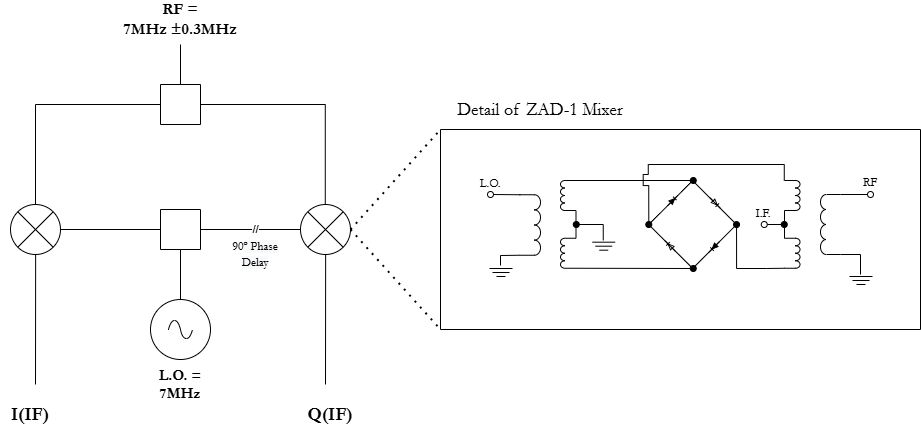

The diagram above was exported from draw.io. Its source (the exported page's mxGraphModel, read from the mxfile embedded in the PNG):
<mxGraphModel dx="1209" dy="712" grid="1" gridSize="10" guides="1" tooltips="1" connect="1" arrows="1" fold="1" page="1" pageScale="1" pageWidth="850" pageHeight="1100" math="0" shadow="0">
  <root>
    <mxCell id="0" />
    <mxCell id="1" parent="0" />
    <mxCell id="XbomezEC8QkYvUlOZwbO-3" parent="1" style="pointerEvents=1;verticalLabelPosition=bottom;shadow=0;dashed=0;align=center;html=1;verticalAlign=top;shape=mxgraph.electrical.signal_sources.source;aspect=fixed;points=[[0.5,0,0],[1,0.5,0],[0.5,1,0],[0,0.5,0]];elSignalType=ac;" value="" vertex="1">
      <mxGeometry height="60" width="60" x="380" y="515" as="geometry" />
    </mxCell>
    <mxCell id="XbomezEC8QkYvUlOZwbO-4" edge="1" parent="1" style="endArrow=none;html=1;rounded=0;entryX=0.5;entryY=0;entryDx=0;entryDy=0;entryPerimeter=0;" target="XbomezEC8QkYvUlOZwbO-3" value="">
      <mxGeometry height="50" relative="1" width="50" as="geometry">
        <mxPoint x="410" y="465" as="sourcePoint" />
        <mxPoint x="520" y="565" as="targetPoint" />
      </mxGeometry>
    </mxCell>
    <mxCell id="XbomezEC8QkYvUlOZwbO-9" parent="1" style="swimlane;startSize=0;" value="" vertex="1">
      <mxGeometry height="40" width="40" x="390" y="425" as="geometry">
        <mxRectangle height="40" width="50" x="300" y="80" as="alternateBounds" />
      </mxGeometry>
    </mxCell>
    <mxCell id="XbomezEC8QkYvUlOZwbO-12" edge="1" parent="1" style="endArrow=none;html=1;rounded=0;entryX=0;entryY=0.5;entryDx=0;entryDy=0;" target="XbomezEC8QkYvUlOZwbO-9" value="">
      <mxGeometry height="50" relative="1" width="50" as="geometry">
        <mxPoint x="290" y="445" as="sourcePoint" />
        <mxPoint x="490" y="495" as="targetPoint" />
      </mxGeometry>
    </mxCell>
    <mxCell id="XbomezEC8QkYvUlOZwbO-14" edge="1" parent="1" source="XbomezEC8QkYvUlOZwbO-9" style="endArrow=none;html=1;rounded=0;exitX=1;exitY=0.5;exitDx=0;exitDy=0;entryX=0;entryY=0.5;entryDx=0;entryDy=0;entryPerimeter=0;" target="XbomezEC8QkYvUlOZwbO-16" value="">
      <mxGeometry height="50" relative="1" width="50" as="geometry">
        <mxPoint x="450" y="445" as="sourcePoint" />
        <mxPoint x="490" y="445" as="targetPoint" />
      </mxGeometry>
    </mxCell>
    <mxCell id="XbomezEC8QkYvUlOZwbO-21" connectable="0" parent="XbomezEC8QkYvUlOZwbO-14" style="edgeLabel;html=1;align=center;verticalAlign=middle;resizable=0;points=[];" value="//" vertex="1">
      <mxGeometry relative="1" x="0.0667" y="1" as="geometry">
        <mxPoint as="offset" />
      </mxGeometry>
    </mxCell>
    <mxCell id="XbomezEC8QkYvUlOZwbO-16" parent="1" style="verticalLabelPosition=bottom;shadow=0;dashed=0;align=center;html=1;verticalAlign=top;shape=mxgraph.electrical.abstract.multiplier;" value="" vertex="1">
      <mxGeometry height="50" width="50" x="530" y="420" as="geometry" />
    </mxCell>
    <mxCell id="XbomezEC8QkYvUlOZwbO-17" parent="1" style="verticalLabelPosition=bottom;shadow=0;dashed=0;align=center;html=1;verticalAlign=top;shape=mxgraph.electrical.abstract.multiplier;" value="" vertex="1">
      <mxGeometry height="50" width="50" x="240" y="420" as="geometry" />
    </mxCell>
    <mxCell id="XbomezEC8QkYvUlOZwbO-22" parent="1" style="text;html=1;whiteSpace=wrap;strokeColor=none;fillColor=none;align=center;verticalAlign=middle;rounded=0;fontSize=12;" value="&lt;font face=&quot;Garamond&quot;&gt;90&lt;span style=&quot;text-align: start; background-color: rgb(248, 249, 250);&quot;&gt;º Phase Delay&lt;/span&gt;&lt;/font&gt;" vertex="1">
      <mxGeometry height="30" width="70" x="450" y="455" as="geometry" />
    </mxCell>
    <mxCell id="XbomezEC8QkYvUlOZwbO-23" parent="1" style="text;html=1;whiteSpace=wrap;strokeColor=none;fillColor=none;align=center;verticalAlign=middle;rounded=0;" value="&lt;font face=&quot;Garamond&quot; style=&quot;font-size: 18px;&quot;&gt;&lt;b&gt;Q(IF)&lt;/b&gt;&lt;/font&gt;" vertex="1">
      <mxGeometry height="30" width="60" x="530" y="615" as="geometry" />
    </mxCell>
    <mxCell id="XbomezEC8QkYvUlOZwbO-24" parent="1" style="text;html=1;whiteSpace=wrap;strokeColor=none;fillColor=none;align=center;verticalAlign=middle;rounded=0;" value="&lt;font face=&quot;Garamond&quot; style=&quot;font-size: 18px;&quot;&gt;&lt;b&gt;I(IF)&lt;/b&gt;&lt;/font&gt;" vertex="1">
      <mxGeometry height="30" width="60" x="230" y="615" as="geometry" />
    </mxCell>
    <mxCell id="XbomezEC8QkYvUlOZwbO-30" parent="1" style="swimlane;startSize=0;" value="" vertex="1">
      <mxGeometry height="40" width="40" x="390" y="300" as="geometry">
        <mxRectangle height="40" width="50" x="300" y="80" as="alternateBounds" />
      </mxGeometry>
    </mxCell>
    <mxCell id="XbomezEC8QkYvUlOZwbO-33" edge="1" parent="XbomezEC8QkYvUlOZwbO-30" style="endArrow=none;html=1;rounded=0;" value="">
      <mxGeometry height="50" relative="1" width="50" as="geometry">
        <mxPoint x="40" y="20" as="sourcePoint" />
        <mxPoint x="165" y="20" as="targetPoint" />
      </mxGeometry>
    </mxCell>
    <mxCell id="XbomezEC8QkYvUlOZwbO-35" edge="1" parent="1" style="endArrow=none;html=1;rounded=0;" value="">
      <mxGeometry height="50" relative="1" width="50" as="geometry">
        <mxPoint x="265" y="600" as="sourcePoint" />
        <mxPoint x="265.14" y="470" as="targetPoint" />
      </mxGeometry>
    </mxCell>
    <mxCell id="XbomezEC8QkYvUlOZwbO-36" edge="1" parent="1" style="endArrow=none;html=1;rounded=0;" value="">
      <mxGeometry height="50" relative="1" width="50" as="geometry">
        <mxPoint x="555" y="600" as="sourcePoint" />
        <mxPoint x="555.14" y="470" as="targetPoint" />
      </mxGeometry>
    </mxCell>
    <mxCell id="XbomezEC8QkYvUlOZwbO-37" edge="1" parent="1" style="endArrow=none;html=1;rounded=0;entryX=0;entryY=0.5;entryDx=0;entryDy=0;" target="XbomezEC8QkYvUlOZwbO-30" value="">
      <mxGeometry height="50" relative="1" width="50" as="geometry">
        <mxPoint x="265" y="320" as="sourcePoint" />
        <mxPoint x="385" y="280" as="targetPoint" />
      </mxGeometry>
    </mxCell>
    <mxCell id="XbomezEC8QkYvUlOZwbO-39" edge="1" parent="1" source="XbomezEC8QkYvUlOZwbO-17" style="endArrow=none;html=1;rounded=0;exitX=0.5;exitY=0;exitDx=0;exitDy=0;exitPerimeter=0;" value="">
      <mxGeometry height="50" relative="1" width="50" as="geometry">
        <mxPoint x="350" y="380" as="sourcePoint" />
        <mxPoint x="265" y="320" as="targetPoint" />
      </mxGeometry>
    </mxCell>
    <mxCell id="XbomezEC8QkYvUlOZwbO-40" edge="1" parent="1" style="endArrow=none;html=1;rounded=0;exitX=0.5;exitY=0;exitDx=0;exitDy=0;exitPerimeter=0;" value="">
      <mxGeometry height="50" relative="1" width="50" as="geometry">
        <mxPoint x="554.78" y="420" as="sourcePoint" />
        <mxPoint x="554.78" y="320" as="targetPoint" />
      </mxGeometry>
    </mxCell>
    <mxCell id="XbomezEC8QkYvUlOZwbO-41" edge="1" parent="1" source="XbomezEC8QkYvUlOZwbO-30" style="endArrow=none;html=1;rounded=0;exitX=0.5;exitY=0;exitDx=0;exitDy=0;" value="">
      <mxGeometry height="50" relative="1" width="50" as="geometry">
        <mxPoint x="520" y="350" as="sourcePoint" />
        <mxPoint x="410" y="260" as="targetPoint" />
      </mxGeometry>
    </mxCell>
    <mxCell id="XbomezEC8QkYvUlOZwbO-42" parent="1" style="text;html=1;whiteSpace=wrap;strokeColor=none;fillColor=none;align=center;verticalAlign=middle;rounded=0;" value="&lt;font face=&quot;Garamond&quot; style=&quot;font-size: 16px;&quot;&gt;&lt;b&gt;&lt;font style=&quot;&quot;&gt;RF = 7MHz&lt;span style=&quot;background-color: light-dark(#ffffff, var(--ge-dark-color, #121212));&quot;&gt;&amp;nbsp;&lt;/span&gt;&lt;/font&gt;&lt;span style=&quot;text-align: start; background-color: light-dark(#ffffff, var(--ge-dark-color, #121212));&quot;&gt;±0.3MHz&lt;/span&gt;&lt;/b&gt;&lt;/font&gt;" vertex="1">
      <mxGeometry height="30" width="60" x="380" y="220" as="geometry" />
    </mxCell>
    <mxCell id="XbomezEC8QkYvUlOZwbO-44" parent="1" style="text;html=1;whiteSpace=wrap;strokeColor=none;fillColor=none;align=center;verticalAlign=middle;rounded=0;" value="&lt;font face=&quot;Garamond&quot; style=&quot;font-size: 15px;&quot;&gt;&lt;b&gt;L.O. = 7MHz&lt;/b&gt;&lt;/font&gt;" vertex="1">
      <mxGeometry height="30" width="60" x="380" y="585" as="geometry" />
    </mxCell>
    <mxCell id="XbomezEC8QkYvUlOZwbO-46" edge="1" parent="1" source="XbomezEC8QkYvUlOZwbO-16" style="endArrow=none;dashed=1;html=1;dashPattern=1 3;strokeWidth=2;rounded=0;entryX=0;entryY=0;entryDx=0;entryDy=0;exitX=1;exitY=0.5;exitDx=0;exitDy=0;exitPerimeter=0;" value="">
      <mxGeometry height="50" relative="1" width="50" as="geometry">
        <mxPoint x="570" y="520" as="sourcePoint" />
        <mxPoint x="670" y="345" as="targetPoint" />
      </mxGeometry>
    </mxCell>
    <mxCell id="XbomezEC8QkYvUlOZwbO-47" edge="1" parent="1" source="XbomezEC8QkYvUlOZwbO-16" style="endArrow=none;dashed=1;html=1;dashPattern=1 3;strokeWidth=2;rounded=0;entryX=0;entryY=1;entryDx=0;entryDy=0;exitX=1;exitY=0.5;exitDx=0;exitDy=0;exitPerimeter=0;" value="">
      <mxGeometry height="50" relative="1" width="50" as="geometry">
        <mxPoint x="620" y="580" as="sourcePoint" />
        <mxPoint x="670" y="545.0000000000001" as="targetPoint" />
      </mxGeometry>
    </mxCell>
    <mxCell id="XbomezEC8QkYvUlOZwbO-48" parent="1" style="text;html=1;whiteSpace=wrap;strokeColor=none;fillColor=none;align=center;verticalAlign=middle;rounded=0;" value="&lt;font face=&quot;Garamond&quot; style=&quot;font-size: 18px;&quot;&gt;Detail of ZAD-1 Mixer&lt;/font&gt;" vertex="1">
      <mxGeometry height="30" width="200" x="670" y="310" as="geometry" />
    </mxCell>
    <mxCell id="XbomezEC8QkYvUlOZwbO-112" connectable="0" parent="1" style="group;rotation=-180;" value="" vertex="1">
      <mxGeometry height="80" width="80" x="1050" y="390" as="geometry" />
    </mxCell>
    <mxCell id="XbomezEC8QkYvUlOZwbO-102" edge="1" parent="XbomezEC8QkYvUlOZwbO-112" style="endArrow=none;html=1;rounded=0;startArrow=oval;startFill=0;entryX=1;entryY=1;entryDx=0;entryDy=0;entryPerimeter=0;" target="XbomezEC8QkYvUlOZwbO-103" value="">
      <mxGeometry height="50" relative="1" width="50" as="geometry">
        <mxPoint x="50" y="20" as="sourcePoint" />
        <mxPoint x="17" y="20" as="targetPoint" />
      </mxGeometry>
    </mxCell>
    <mxCell id="XbomezEC8QkYvUlOZwbO-103" parent="XbomezEC8QkYvUlOZwbO-112" style="pointerEvents=1;verticalLabelPosition=bottom;shadow=0;dashed=0;align=center;html=1;verticalAlign=top;shape=mxgraph.electrical.inductors.inductor;rotation=-90;container=0;" value="" vertex="1">
      <mxGeometry height="20" width="60" x="-20" y="40" as="geometry" />
    </mxCell>
    <mxCell id="XbomezEC8QkYvUlOZwbO-105" edge="1" parent="XbomezEC8QkYvUlOZwbO-112" style="endArrow=none;html=1;rounded=0;" value="">
      <mxGeometry height="50" relative="1" width="50" as="geometry">
        <mxPoint x="47" y="80" as="sourcePoint" />
        <mxPoint x="47" y="80" as="targetPoint" />
      </mxGeometry>
    </mxCell>
    <mxCell id="XbomezEC8QkYvUlOZwbO-116" parent="XbomezEC8QkYvUlOZwbO-112" style="text;html=1;whiteSpace=wrap;strokeColor=none;fillColor=none;align=center;verticalAlign=middle;rounded=0;" value="&lt;font face=&quot;Garamond&quot;&gt;RF&lt;/font&gt;" vertex="1">
      <mxGeometry height="30" width="60" x="20" y="-7" as="geometry" />
    </mxCell>
    <mxCell id="XbomezEC8QkYvUlOZwbO-113" connectable="0" parent="1" style="group" value="" vertex="1">
      <mxGeometry height="110" width="80" x="690" y="384" as="geometry" />
    </mxCell>
    <mxCell id="XbomezEC8QkYvUlOZwbO-50" edge="1" parent="XbomezEC8QkYvUlOZwbO-113" style="endArrow=none;html=1;rounded=0;startArrow=oval;startFill=0;" value="">
      <mxGeometry height="50" relative="1" width="50" as="geometry">
        <mxPoint x="30" y="26" as="sourcePoint" />
        <mxPoint x="60" y="26.25" as="targetPoint" />
      </mxGeometry>
    </mxCell>
    <mxCell id="XbomezEC8QkYvUlOZwbO-51" parent="XbomezEC8QkYvUlOZwbO-113" style="pointerEvents=1;verticalLabelPosition=bottom;shadow=0;dashed=0;align=center;html=1;verticalAlign=top;shape=mxgraph.electrical.inductors.inductor;rotation=90;" value="" vertex="1">
      <mxGeometry height="21" width="60.5" x="39.25" y="46" as="geometry" />
    </mxCell>
    <mxCell id="XbomezEC8QkYvUlOZwbO-53" edge="1" parent="XbomezEC8QkYvUlOZwbO-113" style="endArrow=none;html=1;rounded=0;entryX=1;entryY=1;entryDx=0;entryDy=0;entryPerimeter=0;" target="XbomezEC8QkYvUlOZwbO-51" value="">
      <mxGeometry height="50" relative="1" width="50" as="geometry">
        <mxPoint x="40" y="87" as="sourcePoint" />
        <mxPoint x="60" y="52" as="targetPoint" />
      </mxGeometry>
    </mxCell>
    <mxCell id="XbomezEC8QkYvUlOZwbO-55" edge="1" parent="XbomezEC8QkYvUlOZwbO-113" style="endArrow=none;html=1;rounded=0;" value="">
      <mxGeometry height="50" relative="1" width="50" as="geometry">
        <mxPoint x="30" y="26.25" as="sourcePoint" />
        <mxPoint x="29.944681764357824" y="26.25829773534622" as="targetPoint" />
      </mxGeometry>
    </mxCell>
    <mxCell id="XbomezEC8QkYvUlOZwbO-56" parent="XbomezEC8QkYvUlOZwbO-113" style="text;html=1;whiteSpace=wrap;strokeColor=none;fillColor=none;align=center;verticalAlign=middle;rounded=0;" value="&lt;font face=&quot;Garamond&quot;&gt;L.O.&lt;/font&gt;" vertex="1">
      <mxGeometry height="30" width="60" as="geometry" />
    </mxCell>
    <mxCell id="XbomezEC8QkYvUlOZwbO-57" edge="1" parent="XbomezEC8QkYvUlOZwbO-113" style="endArrow=none;html=1;rounded=0;" value="">
      <mxGeometry height="50" relative="1" width="50" as="geometry">
        <mxPoint x="40" y="97" as="sourcePoint" />
        <mxPoint x="40" y="87" as="targetPoint" />
      </mxGeometry>
    </mxCell>
    <mxCell id="XbomezEC8QkYvUlOZwbO-58" edge="1" parent="XbomezEC8QkYvUlOZwbO-113" style="endArrow=none;html=1;rounded=0;" value="">
      <mxGeometry height="50" relative="1" width="50" as="geometry">
        <mxPoint x="29" y="100" as="sourcePoint" />
        <mxPoint x="52" y="100" as="targetPoint" />
      </mxGeometry>
    </mxCell>
    <mxCell id="XbomezEC8QkYvUlOZwbO-60" edge="1" parent="XbomezEC8QkYvUlOZwbO-113" style="endArrow=none;html=1;rounded=0;" value="">
      <mxGeometry height="50" relative="1" width="50" as="geometry">
        <mxPoint x="32" y="104" as="sourcePoint" />
        <mxPoint x="49" y="104" as="targetPoint" />
      </mxGeometry>
    </mxCell>
    <mxCell id="XbomezEC8QkYvUlOZwbO-61" edge="1" parent="XbomezEC8QkYvUlOZwbO-113" style="endArrow=none;html=1;rounded=0;" value="">
      <mxGeometry height="50" relative="1" width="50" as="geometry">
        <mxPoint x="36" y="108" as="sourcePoint" />
        <mxPoint x="45" y="108" as="targetPoint" />
      </mxGeometry>
    </mxCell>
    <mxCell id="XbomezEC8QkYvUlOZwbO-114" connectable="0" parent="1" style="group" value="" vertex="1">
      <mxGeometry height="100" width="240" x="790" y="380" as="geometry" />
    </mxCell>
    <mxCell id="XbomezEC8QkYvUlOZwbO-62" parent="XbomezEC8QkYvUlOZwbO-114" style="pointerEvents=1;verticalLabelPosition=bottom;shadow=0;dashed=0;align=center;html=1;verticalAlign=top;shape=mxgraph.electrical.inductors.inductor;rotation=-90;" value="" vertex="1">
      <mxGeometry height="15.5" width="30" x="-7.25" y="23.25" as="geometry" />
    </mxCell>
    <mxCell id="XbomezEC8QkYvUlOZwbO-63" parent="XbomezEC8QkYvUlOZwbO-114" style="pointerEvents=1;verticalLabelPosition=bottom;shadow=0;dashed=0;align=center;html=1;verticalAlign=top;shape=mxgraph.electrical.inductors.inductor;rotation=-90;" value="" vertex="1">
      <mxGeometry height="15.5" width="30" x="-7.25" y="81" as="geometry" />
    </mxCell>
    <mxCell id="XbomezEC8QkYvUlOZwbO-64" edge="1" parent="XbomezEC8QkYvUlOZwbO-114" source="XbomezEC8QkYvUlOZwbO-63" style="endArrow=none;html=1;rounded=0;entryX=0;entryY=1;entryDx=0;entryDy=0;entryPerimeter=0;exitX=1;exitY=1;exitDx=0;exitDy=0;exitPerimeter=0;" target="XbomezEC8QkYvUlOZwbO-62" value="">
      <mxGeometry height="50" relative="1" width="50" as="geometry">
        <mxPoint x="-37.25" y="106" as="sourcePoint" />
        <mxPoint x="12.75" y="56" as="targetPoint" />
      </mxGeometry>
    </mxCell>
    <mxCell id="XbomezEC8QkYvUlOZwbO-68" edge="1" parent="XbomezEC8QkYvUlOZwbO-114" style="endArrow=none;html=1;rounded=0;startArrow=oval;startFill=1;" value="">
      <mxGeometry height="50" relative="1" width="50" as="geometry">
        <mxPoint x="15.75" y="60" as="sourcePoint" />
        <mxPoint x="42.75" y="60" as="targetPoint" />
      </mxGeometry>
    </mxCell>
    <mxCell id="XbomezEC8QkYvUlOZwbO-70" edge="1" parent="XbomezEC8QkYvUlOZwbO-114" style="endArrow=none;html=1;rounded=0;" value="">
      <mxGeometry height="50" relative="1" width="50" as="geometry">
        <mxPoint x="42.75" y="76" as="sourcePoint" />
        <mxPoint x="42.75" y="60" as="targetPoint" />
      </mxGeometry>
    </mxCell>
    <mxCell id="XbomezEC8QkYvUlOZwbO-71" edge="1" parent="XbomezEC8QkYvUlOZwbO-114" style="endArrow=none;html=1;rounded=0;" value="">
      <mxGeometry height="50" relative="1" width="50" as="geometry">
        <mxPoint x="31.75" y="77.69" as="sourcePoint" />
        <mxPoint x="54.75" y="77.69" as="targetPoint" />
      </mxGeometry>
    </mxCell>
    <mxCell id="XbomezEC8QkYvUlOZwbO-72" edge="1" parent="XbomezEC8QkYvUlOZwbO-114" style="endArrow=none;html=1;rounded=0;" value="">
      <mxGeometry height="50" relative="1" width="50" as="geometry">
        <mxPoint x="34.75" y="81.69" as="sourcePoint" />
        <mxPoint x="51.75" y="81.69" as="targetPoint" />
      </mxGeometry>
    </mxCell>
    <mxCell id="XbomezEC8QkYvUlOZwbO-73" edge="1" parent="XbomezEC8QkYvUlOZwbO-114" style="endArrow=none;html=1;rounded=0;" value="">
      <mxGeometry height="50" relative="1" width="50" as="geometry">
        <mxPoint x="38.75" y="85.69" as="sourcePoint" />
        <mxPoint x="47.75" y="85.69" as="targetPoint" />
      </mxGeometry>
    </mxCell>
    <mxCell id="XbomezEC8QkYvUlOZwbO-74" edge="1" parent="XbomezEC8QkYvUlOZwbO-114" source="XbomezEC8QkYvUlOZwbO-62" style="endArrow=oval;html=1;rounded=0;exitX=1;exitY=1;exitDx=0;exitDy=0;exitPerimeter=0;endFill=1;" value="">
      <mxGeometry height="50" relative="1" width="50" as="geometry">
        <mxPoint x="2.75" y="66" as="sourcePoint" />
        <mxPoint x="132.75" y="16" as="targetPoint" />
      </mxGeometry>
    </mxCell>
    <mxCell id="XbomezEC8QkYvUlOZwbO-75" edge="1" parent="XbomezEC8QkYvUlOZwbO-114" source="XbomezEC8QkYvUlOZwbO-63" style="endArrow=oval;html=1;rounded=0;exitX=0;exitY=1;exitDx=0;exitDy=0;exitPerimeter=0;endFill=1;" value="">
      <mxGeometry height="50" relative="1" width="50" as="geometry">
        <mxPoint x="22.75" y="101" as="sourcePoint" />
        <mxPoint x="132.75" y="104" as="targetPoint" />
      </mxGeometry>
    </mxCell>
    <mxCell id="XbomezEC8QkYvUlOZwbO-91" edge="1" parent="XbomezEC8QkYvUlOZwbO-114" source="XbomezEC8QkYvUlOZwbO-78" style="edgeStyle=orthogonalEdgeStyle;rounded=0;orthogonalLoop=1;jettySize=auto;html=1;exitX=0;exitY=0;exitDx=0;exitDy=0;endArrow=none;endFill=0;startArrow=oval;startFill=1;entryX=0;entryY=1;entryDx=0;entryDy=0;entryPerimeter=0;" target="XbomezEC8QkYvUlOZwbO-93">
      <mxGeometry relative="1" as="geometry">
        <Array as="points">
          <mxPoint x="88.75" y="21" />
          <mxPoint x="82.75" y="21" />
          <mxPoint x="82.75" y="10" />
          <mxPoint x="87.75" y="10" />
          <mxPoint x="87.75" />
          <mxPoint x="223.75" />
          <mxPoint x="223.75" y="16" />
        </Array>
        <mxPoint x="223.75" y="-10" as="targetPoint" />
      </mxGeometry>
    </mxCell>
    <mxCell id="XbomezEC8QkYvUlOZwbO-78" parent="XbomezEC8QkYvUlOZwbO-114" style="swimlane;startSize=0;rotation=-45;" value="" vertex="1">
      <mxGeometry height="62.11" width="62.00106781186548" x="101.16999999999996" y="29.019999999999982" as="geometry" />
    </mxCell>
    <mxCell id="XbomezEC8QkYvUlOZwbO-84" parent="XbomezEC8QkYvUlOZwbO-78" style="pointerEvents=1;fillColor=strokeColor;verticalLabelPosition=bottom;shadow=0;dashed=0;align=center;html=1;verticalAlign=top;shape=mxgraph.electrical.diodes.diode;rotation=-45;" value="" vertex="1">
      <mxGeometry height="5" width="15" x="3.539999999999999" y="4.529999999999999" as="geometry" />
    </mxCell>
    <mxCell id="XbomezEC8QkYvUlOZwbO-87" parent="XbomezEC8QkYvUlOZwbO-78" style="pointerEvents=1;fillColor=strokeColor;verticalLabelPosition=bottom;shadow=0;dashed=0;align=center;html=1;verticalAlign=top;shape=mxgraph.electrical.diodes.diode;rotation=-225;" value="" vertex="1">
      <mxGeometry height="5" width="15" x="45.00106781186548" y="50.9810678118655" as="geometry" />
    </mxCell>
    <mxCell id="XbomezEC8QkYvUlOZwbO-85" parent="XbomezEC8QkYvUlOZwbO-114" style="pointerEvents=1;fillColor=strokeColor;verticalLabelPosition=bottom;shadow=0;dashed=0;align=center;html=1;verticalAlign=top;shape=mxgraph.electrical.diodes.diode;rotation=45;" value="" vertex="1">
      <mxGeometry height="5" width="15" x="147.16999999999996" y="36" as="geometry" />
    </mxCell>
    <mxCell id="XbomezEC8QkYvUlOZwbO-86" parent="XbomezEC8QkYvUlOZwbO-114" style="pointerEvents=1;fillColor=strokeColor;verticalLabelPosition=bottom;shadow=0;dashed=0;align=center;html=1;verticalAlign=top;shape=mxgraph.electrical.diodes.diode;rotation=-135;" value="" vertex="1">
      <mxGeometry height="5" width="15" x="102.17106781186544" y="79.00106781186548" as="geometry" />
    </mxCell>
    <mxCell id="XbomezEC8QkYvUlOZwbO-94" edge="1" parent="XbomezEC8QkYvUlOZwbO-114" source="XbomezEC8QkYvUlOZwbO-93" style="edgeStyle=orthogonalEdgeStyle;rounded=0;orthogonalLoop=1;jettySize=auto;html=1;exitX=1;exitY=1;exitDx=0;exitDy=0;exitPerimeter=0;endArrow=none;endFill=0;entryX=0;entryY=1;entryDx=0;entryDy=0;entryPerimeter=0;jumpStyle=none;jumpSize=6;" target="XbomezEC8QkYvUlOZwbO-95">
      <mxGeometry relative="1" as="geometry">
        <Array as="points" />
        <mxPoint x="205.75" y="74" as="targetPoint" />
      </mxGeometry>
    </mxCell>
    <mxCell id="XbomezEC8QkYvUlOZwbO-93" parent="XbomezEC8QkYvUlOZwbO-114" style="pointerEvents=1;verticalLabelPosition=bottom;shadow=0;dashed=0;align=center;html=1;verticalAlign=top;shape=mxgraph.electrical.inductors.inductor;rotation=90;" value="" vertex="1">
      <mxGeometry height="15.5" width="30" x="216.75" y="23.25" as="geometry" />
    </mxCell>
    <mxCell id="XbomezEC8QkYvUlOZwbO-95" parent="XbomezEC8QkYvUlOZwbO-114" style="pointerEvents=1;verticalLabelPosition=bottom;shadow=0;dashed=0;align=center;html=1;verticalAlign=top;shape=mxgraph.electrical.inductors.inductor;rotation=90;" value="" vertex="1">
      <mxGeometry height="15.5" width="30" x="216.75" y="81" as="geometry" />
    </mxCell>
    <mxCell id="XbomezEC8QkYvUlOZwbO-96" edge="1" parent="XbomezEC8QkYvUlOZwbO-114" source="XbomezEC8QkYvUlOZwbO-78" style="edgeStyle=orthogonalEdgeStyle;rounded=0;orthogonalLoop=1;jettySize=auto;html=1;exitX=1;exitY=1;exitDx=0;exitDy=0;entryX=1;entryY=1;entryDx=0;entryDy=0;entryPerimeter=0;endArrow=none;endFill=0;startArrow=oval;startFill=1;" target="XbomezEC8QkYvUlOZwbO-95">
      <mxGeometry relative="1" as="geometry">
        <Array as="points">
          <mxPoint x="175.75" y="104" />
          <mxPoint x="205.75" y="104" />
        </Array>
      </mxGeometry>
    </mxCell>
    <mxCell id="XbomezEC8QkYvUlOZwbO-100" edge="1" parent="XbomezEC8QkYvUlOZwbO-114" style="endArrow=oval;html=1;rounded=0;startArrow=oval;startFill=0;endFill=1;" value="">
      <mxGeometry height="50" relative="1" width="50" as="geometry">
        <mxPoint x="203.75" y="60" as="sourcePoint" />
        <mxPoint x="223.75" y="60" as="targetPoint" />
      </mxGeometry>
    </mxCell>
    <mxCell id="XbomezEC8QkYvUlOZwbO-101" parent="XbomezEC8QkYvUlOZwbO-114" style="text;html=1;whiteSpace=wrap;strokeColor=none;fillColor=none;align=center;verticalAlign=middle;rounded=0;" value="&lt;font face=&quot;Garamond&quot;&gt;I.F.&lt;/font&gt;" vertex="1">
      <mxGeometry height="30" width="60" x="172.75" y="34" as="geometry" />
    </mxCell>
    <mxCell id="XbomezEC8QkYvUlOZwbO-104" edge="1" parent="1" style="endArrow=none;html=1;rounded=0;entryX=0;entryY=1;entryDx=0;entryDy=0;entryPerimeter=0;" target="XbomezEC8QkYvUlOZwbO-103" value="">
      <mxGeometry height="50" relative="1" width="50" as="geometry">
        <mxPoint x="1090" y="470" as="sourcePoint" />
        <mxPoint x="1068.25" y="480.25" as="targetPoint" />
      </mxGeometry>
    </mxCell>
    <mxCell id="XbomezEC8QkYvUlOZwbO-106" edge="1" parent="1" style="endArrow=none;html=1;rounded=0;" value="">
      <mxGeometry height="50" relative="1" width="50" as="geometry">
        <Array as="points" />
        <mxPoint x="1090" y="470" as="sourcePoint" />
        <mxPoint x="1090" y="490" as="targetPoint" />
      </mxGeometry>
    </mxCell>
    <mxCell id="XbomezEC8QkYvUlOZwbO-115" connectable="0" parent="1" style="group;rotation=-180;" value="" vertex="1">
      <mxGeometry height="8" width="23" x="1079" y="492" as="geometry" />
    </mxCell>
    <mxCell id="XbomezEC8QkYvUlOZwbO-107" edge="1" parent="XbomezEC8QkYvUlOZwbO-115" style="endArrow=none;html=1;rounded=0;" value="">
      <mxGeometry height="50" relative="1" width="50" as="geometry">
        <mxPoint as="sourcePoint" />
        <mxPoint x="23" as="targetPoint" />
      </mxGeometry>
    </mxCell>
    <mxCell id="XbomezEC8QkYvUlOZwbO-108" edge="1" parent="XbomezEC8QkYvUlOZwbO-115" style="endArrow=none;html=1;rounded=0;" value="">
      <mxGeometry height="50" relative="1" width="50" as="geometry">
        <mxPoint x="3" y="4" as="sourcePoint" />
        <mxPoint x="20" y="4" as="targetPoint" />
      </mxGeometry>
    </mxCell>
    <mxCell id="XbomezEC8QkYvUlOZwbO-109" edge="1" parent="XbomezEC8QkYvUlOZwbO-115" style="endArrow=none;html=1;rounded=0;" value="">
      <mxGeometry height="50" relative="1" width="50" as="geometry">
        <mxPoint x="7" y="8" as="sourcePoint" />
        <mxPoint x="16" y="8" as="targetPoint" />
      </mxGeometry>
    </mxCell>
    <mxCell id="XbomezEC8QkYvUlOZwbO-117" parent="1" style="swimlane;startSize=0;" value="" vertex="1">
      <mxGeometry height="200" width="480" x="670" y="345" as="geometry" />
    </mxCell>
  </root>
</mxGraphModel>